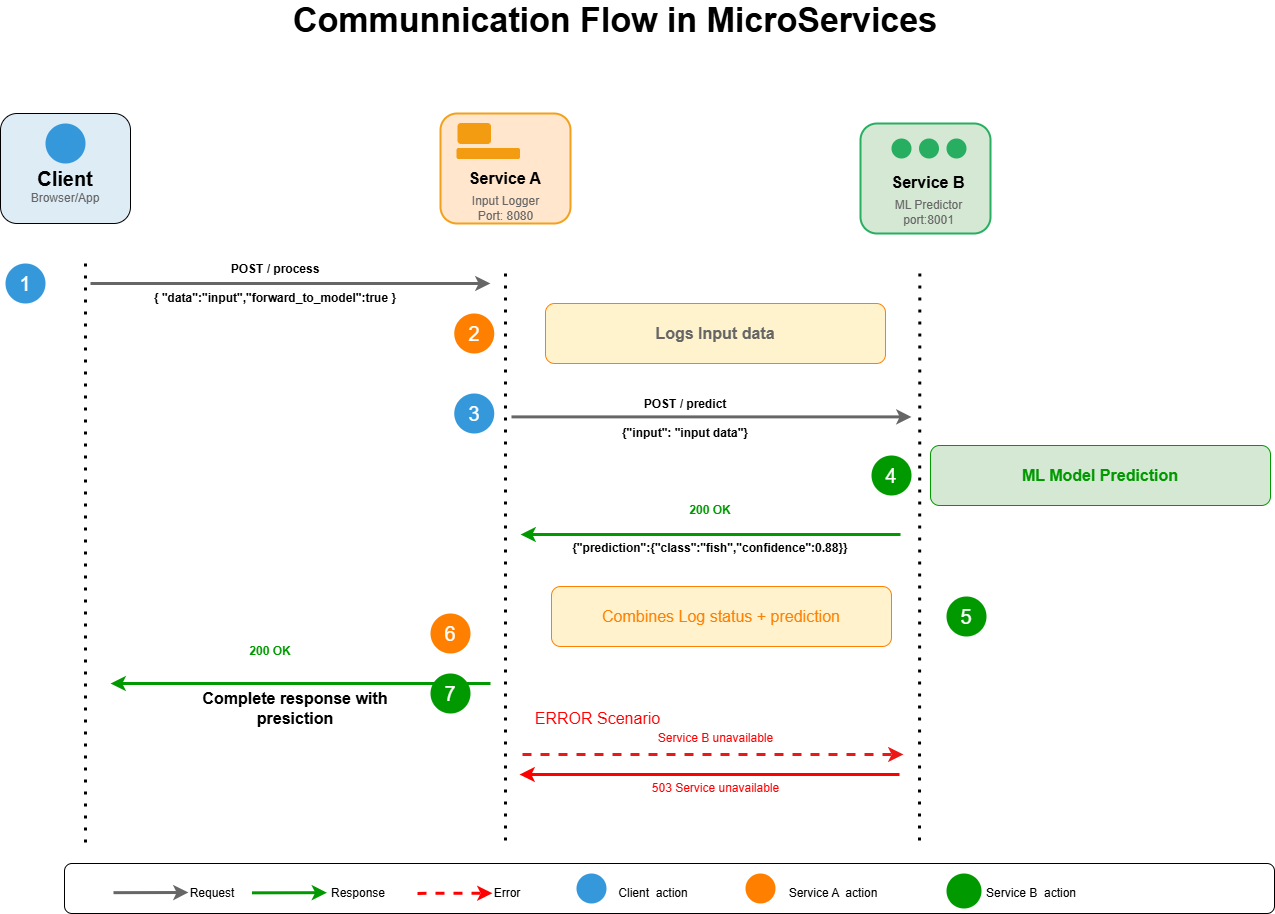

The diagram above was exported from draw.io. Its source (the exported page's mxGraphModel, read from the mxfile embedded in the PNG):
<mxGraphModel dx="2135" dy="1258" grid="1" gridSize="10" guides="1" tooltips="1" connect="1" arrows="1" fold="1" page="1" pageScale="1" pageWidth="850" pageHeight="1100" math="0" shadow="0">
  <root>
    <mxCell id="0" />
    <mxCell id="1" parent="0" />
    <mxCell id="thaNf_QQ1wNs3AzLb-td-1" value="" style="rounded=1;whiteSpace=wrap;html=1;fillColor=light-dark(#deecf6, #ededed);" vertex="1" parent="1">
      <mxGeometry x="265" y="118" width="130" height="110" as="geometry" />
    </mxCell>
    <mxCell id="thaNf_QQ1wNs3AzLb-td-3" value="" style="ellipse;whiteSpace=wrap;html=1;aspect=fixed;strokeColor=none;fillColor=light-dark(#3498db, #ededed);" vertex="1" parent="1">
      <mxGeometry x="310" y="128" width="40" height="40" as="geometry" />
    </mxCell>
    <mxCell id="thaNf_QQ1wNs3AzLb-td-4" value="&lt;font style=&quot;font-size: 20px;&quot;&gt;&lt;b&gt;Client&lt;/b&gt;&lt;/font&gt;" style="text;html=1;align=center;verticalAlign=middle;whiteSpace=wrap;rounded=0;" vertex="1" parent="1">
      <mxGeometry x="300" y="168" width="60" height="30" as="geometry" />
    </mxCell>
    <mxCell id="thaNf_QQ1wNs3AzLb-td-5" value="&lt;font style=&quot;color: rgb(102, 102, 102);&quot;&gt;Browser/App&lt;/font&gt;" style="text;html=1;align=center;verticalAlign=middle;whiteSpace=wrap;rounded=0;" vertex="1" parent="1">
      <mxGeometry x="300" y="188" width="60" height="30" as="geometry" />
    </mxCell>
    <mxCell id="thaNf_QQ1wNs3AzLb-td-6" value="" style="rounded=1;whiteSpace=wrap;html=1;fillColor=#ffe6cc;strokeColor=light-dark(#f3a01b, #996500);strokeWidth=2;" vertex="1" parent="1">
      <mxGeometry x="705" y="118" width="130" height="110" as="geometry" />
    </mxCell>
    <mxCell id="thaNf_QQ1wNs3AzLb-td-7" value="&lt;b&gt;&lt;font style=&quot;font-size: 16px;&quot;&gt;Service A&lt;/font&gt;&lt;/b&gt;" style="text;html=1;align=center;verticalAlign=middle;whiteSpace=wrap;rounded=0;" vertex="1" parent="1">
      <mxGeometry x="730" y="168" width="80" height="30" as="geometry" />
    </mxCell>
    <mxCell id="thaNf_QQ1wNs3AzLb-td-8" value="&lt;font style=&quot;color: rgb(102, 102, 102);&quot;&gt;Input Logger&lt;/font&gt;&lt;div&gt;&lt;font style=&quot;color: rgb(102, 102, 102);&quot;&gt;Port: 8080&lt;/font&gt;&lt;/div&gt;" style="text;html=1;align=center;verticalAlign=middle;whiteSpace=wrap;rounded=0;" vertex="1" parent="1">
      <mxGeometry x="722.5" y="198" width="95" height="30" as="geometry" />
    </mxCell>
    <mxCell id="thaNf_QQ1wNs3AzLb-td-9" value="" style="rounded=1;whiteSpace=wrap;html=1;strokeColor=light-dark(#F39C12,#996500);fillColor=light-dark(#f39c12, #36210a);" vertex="1" parent="1">
      <mxGeometry x="722.5" y="128" width="32.5" height="20" as="geometry" />
    </mxCell>
    <mxCell id="thaNf_QQ1wNs3AzLb-td-10" value="" style="rounded=1;whiteSpace=wrap;html=1;strokeColor=light-dark(#F39C12,#996500);fillColor=light-dark(#f39c12, #36210a);" vertex="1" parent="1">
      <mxGeometry x="721.5" y="153" width="62.5" height="10" as="geometry" />
    </mxCell>
    <mxCell id="thaNf_QQ1wNs3AzLb-td-11" value="" style="rounded=1;whiteSpace=wrap;html=1;fillColor=#d5e8d4;strokeColor=light-dark(#27ae60, #446e2c);strokeWidth=2;" vertex="1" parent="1">
      <mxGeometry x="1125" y="128" width="130" height="110" as="geometry" />
    </mxCell>
    <mxCell id="thaNf_QQ1wNs3AzLb-td-12" value="&lt;font style=&quot;font-size: 16px;&quot;&gt;&lt;b&gt;Service B&lt;/b&gt;&lt;/font&gt;" style="text;html=1;align=center;verticalAlign=middle;whiteSpace=wrap;rounded=0;" vertex="1" parent="1">
      <mxGeometry x="1153" y="172" width="80" height="30" as="geometry" />
    </mxCell>
    <mxCell id="thaNf_QQ1wNs3AzLb-td-13" value="&lt;font style=&quot;color: rgb(102, 102, 102);&quot;&gt;ML Predictor&lt;/font&gt;&lt;div&gt;&lt;font style=&quot;color: rgb(102, 102, 102);&quot;&gt;port:8001&lt;/font&gt;&lt;/div&gt;" style="text;html=1;align=center;verticalAlign=middle;whiteSpace=wrap;rounded=0;" vertex="1" parent="1">
      <mxGeometry x="1156" y="202" width="75" height="30" as="geometry" />
    </mxCell>
    <mxCell id="thaNf_QQ1wNs3AzLb-td-14" value="" style="ellipse;whiteSpace=wrap;html=1;aspect=fixed;fillColor=light-dark(#27ae60, #ededed);strokeColor=none;" vertex="1" parent="1">
      <mxGeometry x="1156" y="143" width="20" height="20" as="geometry" />
    </mxCell>
    <mxCell id="thaNf_QQ1wNs3AzLb-td-15" value="" style="ellipse;whiteSpace=wrap;html=1;aspect=fixed;fillColor=light-dark(#27ae60, #ededed);strokeColor=none;" vertex="1" parent="1">
      <mxGeometry x="1183.5" y="143" width="20" height="20" as="geometry" />
    </mxCell>
    <mxCell id="thaNf_QQ1wNs3AzLb-td-16" value="" style="ellipse;whiteSpace=wrap;html=1;aspect=fixed;fillColor=light-dark(#27ae60, #ededed);strokeColor=none;" vertex="1" parent="1">
      <mxGeometry x="1211" y="143" width="20" height="20" as="geometry" />
    </mxCell>
    <mxCell id="71IAQmUBpiM8rveu3u_g-1" value="" style="endArrow=none;dashed=1;html=1;dashPattern=1 3;strokeWidth=3;rounded=0;" edge="1" parent="1">
      <mxGeometry width="50" height="50" relative="1" as="geometry">
        <mxPoint x="350" y="268" as="sourcePoint" />
        <mxPoint x="350" y="848" as="targetPoint" />
      </mxGeometry>
    </mxCell>
    <mxCell id="71IAQmUBpiM8rveu3u_g-2" value="" style="endArrow=none;dashed=1;html=1;dashPattern=1 3;strokeWidth=3;rounded=0;" edge="1" parent="1">
      <mxGeometry width="50" height="50" relative="1" as="geometry">
        <mxPoint x="770" y="278" as="sourcePoint" />
        <mxPoint x="770" y="848" as="targetPoint" />
      </mxGeometry>
    </mxCell>
    <mxCell id="71IAQmUBpiM8rveu3u_g-3" value="" style="endArrow=none;dashed=1;html=1;dashPattern=1 3;strokeWidth=3;rounded=0;" edge="1" parent="1">
      <mxGeometry width="50" height="50" relative="1" as="geometry">
        <mxPoint x="1184.33" y="278" as="sourcePoint" />
        <mxPoint x="1184" y="848" as="targetPoint" />
      </mxGeometry>
    </mxCell>
    <mxCell id="71IAQmUBpiM8rveu3u_g-4" value="" style="endArrow=classic;html=1;rounded=0;strokeWidth=3;strokeColor=#666666;" edge="1" parent="1">
      <mxGeometry width="50" height="50" relative="1" as="geometry">
        <mxPoint x="355" y="288" as="sourcePoint" />
        <mxPoint x="755" y="288" as="targetPoint" />
      </mxGeometry>
    </mxCell>
    <mxCell id="71IAQmUBpiM8rveu3u_g-6" value="" style="endArrow=classic;html=1;rounded=0;strokeWidth=3;strokeColor=#009900;" edge="1" parent="1">
      <mxGeometry width="50" height="50" relative="1" as="geometry">
        <mxPoint x="1165" y="539" as="sourcePoint" />
        <mxPoint x="785" y="539" as="targetPoint" />
      </mxGeometry>
    </mxCell>
    <mxCell id="71IAQmUBpiM8rveu3u_g-7" value="" style="endArrow=classic;html=1;rounded=0;strokeWidth=3;strokeColor=#009900;" edge="1" parent="1">
      <mxGeometry width="50" height="50" relative="1" as="geometry">
        <mxPoint x="755" y="688" as="sourcePoint" />
        <mxPoint x="375" y="688" as="targetPoint" />
      </mxGeometry>
    </mxCell>
    <mxCell id="71IAQmUBpiM8rveu3u_g-8" value="" style="endArrow=classic;html=1;rounded=0;strokeWidth=3;strokeColor=#FF0000;" edge="1" parent="1">
      <mxGeometry width="50" height="50" relative="1" as="geometry">
        <mxPoint x="1164" y="779" as="sourcePoint" />
        <mxPoint x="784" y="779" as="targetPoint" />
      </mxGeometry>
    </mxCell>
    <mxCell id="71IAQmUBpiM8rveu3u_g-9" value="" style="endArrow=classic;html=1;rounded=0;strokeWidth=3;strokeColor=light-dark(#ec1818, #959595);dashed=1;" edge="1" parent="1">
      <mxGeometry width="50" height="50" relative="1" as="geometry">
        <mxPoint x="787" y="759" as="sourcePoint" />
        <mxPoint x="1168" y="759" as="targetPoint" />
      </mxGeometry>
    </mxCell>
    <mxCell id="71IAQmUBpiM8rveu3u_g-10" value="&lt;font style=&quot;color: rgb(0, 153, 0); font-size: 16px;&quot;&gt;&lt;b&gt;ML Model Prediction&lt;/b&gt;&lt;/font&gt;" style="rounded=1;whiteSpace=wrap;html=1;fillColor=#d5e8d4;strokeColor=#009900;" vertex="1" parent="1">
      <mxGeometry x="1195" y="450" width="340" height="60" as="geometry" />
    </mxCell>
    <mxCell id="71IAQmUBpiM8rveu3u_g-11" value="&lt;font style=&quot;font-size: 16px; color: rgb(255, 128, 0);&quot;&gt;Combines Log status + prediction&lt;/font&gt;" style="rounded=1;whiteSpace=wrap;html=1;fillColor=#fff2cc;strokeColor=#FF8000;" vertex="1" parent="1">
      <mxGeometry x="816" y="591" width="340" height="60" as="geometry" />
    </mxCell>
    <mxCell id="71IAQmUBpiM8rveu3u_g-12" value="&lt;font style=&quot;font-size: 16px; color: rgb(102, 102, 102);&quot;&gt;&lt;b&gt;Logs Input data&lt;/b&gt;&lt;/font&gt;" style="rounded=1;whiteSpace=wrap;html=1;fillColor=light-dark(#fff3cd, #ededed);strokeColor=#FF8000;" vertex="1" parent="1">
      <mxGeometry x="810" y="308" width="340" height="60" as="geometry" />
    </mxCell>
    <mxCell id="71IAQmUBpiM8rveu3u_g-13" value="&lt;font style=&quot;font-size: 20px; color: rgb(255, 255, 255);&quot;&gt;1&lt;/font&gt;" style="ellipse;whiteSpace=wrap;html=1;aspect=fixed;fillColor=light-dark(#3498db, #ededed);strokeColor=none;" vertex="1" parent="1">
      <mxGeometry x="270" y="268" width="40" height="40" as="geometry" />
    </mxCell>
    <mxCell id="71IAQmUBpiM8rveu3u_g-14" value="&lt;b&gt;POST / process&lt;/b&gt;&lt;div&gt;&lt;b&gt;&lt;br&gt;&lt;/b&gt;&lt;div&gt;&lt;b&gt;{ &quot;data&quot;:&quot;input&quot;,&quot;forward_to_model&quot;:true }&lt;/b&gt;&lt;/div&gt;&lt;/div&gt;" style="text;html=1;align=center;verticalAlign=middle;whiteSpace=wrap;rounded=0;" vertex="1" parent="1">
      <mxGeometry x="415" y="260.5" width="250" height="55" as="geometry" />
    </mxCell>
    <mxCell id="71IAQmUBpiM8rveu3u_g-15" value="&lt;font style=&quot;font-size: 20px; color: rgb(255, 255, 255);&quot;&gt;2&lt;/font&gt;" style="ellipse;whiteSpace=wrap;html=1;aspect=fixed;fillColor=#FF8000;strokeColor=none;" vertex="1" parent="1">
      <mxGeometry x="718.75" y="318" width="40" height="40" as="geometry" />
    </mxCell>
    <mxCell id="71IAQmUBpiM8rveu3u_g-16" value="&lt;font style=&quot;font-size: 20px; color: rgb(255, 255, 255);&quot;&gt;3&lt;/font&gt;" style="ellipse;whiteSpace=wrap;html=1;aspect=fixed;fillColor=light-dark(#3498db, #ededed);strokeColor=none;" vertex="1" parent="1">
      <mxGeometry x="718.75" y="398" width="40" height="40" as="geometry" />
    </mxCell>
    <mxCell id="71IAQmUBpiM8rveu3u_g-17" value="&lt;b&gt;POST / predict&lt;/b&gt;&lt;div&gt;&lt;b&gt;&lt;br&gt;&lt;/b&gt;&lt;div&gt;&lt;b&gt;{&quot;input&quot;: &quot;input data&quot;}&lt;/b&gt;&lt;/div&gt;&lt;/div&gt;" style="text;html=1;align=center;verticalAlign=middle;whiteSpace=wrap;rounded=0;" vertex="1" parent="1">
      <mxGeometry x="825" y="395" width="250" height="55" as="geometry" />
    </mxCell>
    <mxCell id="71IAQmUBpiM8rveu3u_g-20" value="" style="endArrow=classic;html=1;rounded=0;strokeWidth=3;strokeColor=#666666;" edge="1" parent="1">
      <mxGeometry width="50" height="50" relative="1" as="geometry">
        <mxPoint x="776" y="421.39" as="sourcePoint" />
        <mxPoint x="1176" y="421.39" as="targetPoint" />
      </mxGeometry>
    </mxCell>
    <mxCell id="71IAQmUBpiM8rveu3u_g-21" value="&lt;font style=&quot;font-size: 20px; color: rgb(255, 255, 255);&quot;&gt;4&lt;/font&gt;" style="ellipse;whiteSpace=wrap;html=1;aspect=fixed;fillColor=light-dark(#009900,#EDEDED);strokeColor=none;" vertex="1" parent="1">
      <mxGeometry x="1136" y="460" width="40" height="40" as="geometry" />
    </mxCell>
    <mxCell id="71IAQmUBpiM8rveu3u_g-22" value="&lt;font style=&quot;font-size: 20px; color: rgb(255, 255, 255);&quot;&gt;5&lt;/font&gt;" style="ellipse;whiteSpace=wrap;html=1;aspect=fixed;fillColor=light-dark(#009900,#EDEDED);strokeColor=none;" vertex="1" parent="1">
      <mxGeometry x="1211" y="601" width="40" height="40" as="geometry" />
    </mxCell>
    <mxCell id="71IAQmUBpiM8rveu3u_g-23" value="&lt;font style=&quot;font-size: 16px; color: rgb(255, 0, 0);&quot;&gt;ERROR Scenario&lt;/font&gt;" style="text;html=1;align=center;verticalAlign=middle;whiteSpace=wrap;rounded=0;" vertex="1" parent="1">
      <mxGeometry x="775" y="708" width="175" height="30" as="geometry" />
    </mxCell>
    <mxCell id="71IAQmUBpiM8rveu3u_g-24" value="&lt;font style=&quot;color: rgb(255, 0, 0);&quot;&gt;Service B unavailable&lt;/font&gt;" style="text;html=1;align=center;verticalAlign=middle;whiteSpace=wrap;rounded=0;" vertex="1" parent="1">
      <mxGeometry x="897.5" y="728" width="165" height="30" as="geometry" />
    </mxCell>
    <mxCell id="71IAQmUBpiM8rveu3u_g-25" value="&lt;font style=&quot;color: rgb(255, 0, 0);&quot;&gt;503 Service unavailable&lt;/font&gt;" style="text;html=1;align=center;verticalAlign=middle;whiteSpace=wrap;rounded=0;" vertex="1" parent="1">
      <mxGeometry x="897.5" y="778" width="165" height="30" as="geometry" />
    </mxCell>
    <mxCell id="71IAQmUBpiM8rveu3u_g-26" value="&lt;font style=&quot;color: rgb(0, 153, 0);&quot;&gt;&lt;b&gt;200 OK&lt;/b&gt;&lt;/font&gt;" style="text;html=1;align=center;verticalAlign=middle;whiteSpace=wrap;rounded=0;" vertex="1" parent="1">
      <mxGeometry x="945" y="500" width="60" height="30" as="geometry" />
    </mxCell>
    <mxCell id="71IAQmUBpiM8rveu3u_g-27" value="&lt;b&gt;{&quot;prediction&quot;:{&quot;class&quot;:&quot;fish&quot;,&quot;confidence&quot;:0.88}}&lt;/b&gt;" style="text;html=1;align=center;verticalAlign=middle;whiteSpace=wrap;rounded=0;" vertex="1" parent="1">
      <mxGeometry x="815" y="538" width="320" height="30" as="geometry" />
    </mxCell>
    <mxCell id="71IAQmUBpiM8rveu3u_g-28" value="&lt;font color=&quot;#ffffff&quot;&gt;&lt;span style=&quot;font-size: 20px;&quot;&gt;6&lt;/span&gt;&lt;/font&gt;" style="ellipse;whiteSpace=wrap;html=1;aspect=fixed;fillColor=light-dark(#FF8000,#EDEDED);strokeColor=none;" vertex="1" parent="1">
      <mxGeometry x="695" y="618" width="40" height="40" as="geometry" />
    </mxCell>
    <mxCell id="71IAQmUBpiM8rveu3u_g-29" value="&lt;font style=&quot;font-size: 20px; color: rgb(255, 255, 255);&quot;&gt;7&lt;/font&gt;" style="ellipse;whiteSpace=wrap;html=1;aspect=fixed;fillColor=light-dark(#009900,#EDEDED);strokeColor=none;" vertex="1" parent="1">
      <mxGeometry x="695" y="678" width="40" height="40" as="geometry" />
    </mxCell>
    <mxCell id="71IAQmUBpiM8rveu3u_g-30" value="&lt;font style=&quot;color: rgb(0, 153, 0);&quot;&gt;&lt;b&gt;200 OK&lt;/b&gt;&lt;/font&gt;" style="text;html=1;align=center;verticalAlign=middle;whiteSpace=wrap;rounded=0;" vertex="1" parent="1">
      <mxGeometry x="505" y="641" width="60" height="30" as="geometry" />
    </mxCell>
    <mxCell id="71IAQmUBpiM8rveu3u_g-31" value="&lt;b&gt;&lt;font style=&quot;font-size: 16px;&quot;&gt;Complete response with presiction&lt;/font&gt;&lt;/b&gt;" style="text;html=1;align=center;verticalAlign=middle;whiteSpace=wrap;rounded=0;" vertex="1" parent="1">
      <mxGeometry x="455" y="698" width="210" height="30" as="geometry" />
    </mxCell>
    <mxCell id="71IAQmUBpiM8rveu3u_g-32" value="" style="rounded=1;whiteSpace=wrap;html=1;" vertex="1" parent="1">
      <mxGeometry x="329" y="868" width="1210" height="50" as="geometry" />
    </mxCell>
    <mxCell id="71IAQmUBpiM8rveu3u_g-33" value="" style="endArrow=classic;html=1;rounded=0;strokeWidth=3;strokeColor=#666666;" edge="1" parent="1">
      <mxGeometry width="50" height="50" relative="1" as="geometry">
        <mxPoint x="378" y="897.17" as="sourcePoint" />
        <mxPoint x="453" y="897" as="targetPoint" />
      </mxGeometry>
    </mxCell>
    <mxCell id="71IAQmUBpiM8rveu3u_g-34" value="Request" style="text;html=1;align=center;verticalAlign=middle;whiteSpace=wrap;rounded=0;" vertex="1" parent="1">
      <mxGeometry x="447" y="883" width="60" height="30" as="geometry" />
    </mxCell>
    <mxCell id="71IAQmUBpiM8rveu3u_g-35" value="" style="endArrow=classic;html=1;rounded=0;strokeWidth=3;strokeColor=#009900;" edge="1" parent="1">
      <mxGeometry width="50" height="50" relative="1" as="geometry">
        <mxPoint x="516.5" y="897.3399999999999" as="sourcePoint" />
        <mxPoint x="591.5" y="897.17" as="targetPoint" />
      </mxGeometry>
    </mxCell>
    <mxCell id="71IAQmUBpiM8rveu3u_g-36" value="Response" style="text;html=1;align=center;verticalAlign=middle;whiteSpace=wrap;rounded=0;" vertex="1" parent="1">
      <mxGeometry x="593" y="883" width="60" height="30" as="geometry" />
    </mxCell>
    <mxCell id="71IAQmUBpiM8rveu3u_g-38" value="" style="endArrow=classic;html=1;rounded=0;strokeWidth=3;strokeColor=#FF0000;dashed=1;" edge="1" parent="1">
      <mxGeometry width="50" height="50" relative="1" as="geometry">
        <mxPoint x="682" y="897.89" as="sourcePoint" />
        <mxPoint x="757" y="897.72" as="targetPoint" />
      </mxGeometry>
    </mxCell>
    <mxCell id="71IAQmUBpiM8rveu3u_g-39" value="Error" style="text;html=1;align=center;verticalAlign=middle;whiteSpace=wrap;rounded=0;" vertex="1" parent="1">
      <mxGeometry x="742" y="883" width="60" height="30" as="geometry" />
    </mxCell>
    <mxCell id="71IAQmUBpiM8rveu3u_g-40" value="" style="ellipse;whiteSpace=wrap;html=1;aspect=fixed;fillColor=light-dark(#FF8000,#EDEDED);strokeColor=none;" vertex="1" parent="1">
      <mxGeometry x="1010" y="878" width="30" height="30" as="geometry" />
    </mxCell>
    <mxCell id="71IAQmUBpiM8rveu3u_g-41" value="" style="ellipse;whiteSpace=wrap;html=1;aspect=fixed;fillColor=light-dark(#009900,#EDEDED);strokeColor=none;" vertex="1" parent="1">
      <mxGeometry x="1211" y="878" width="35" height="35" as="geometry" />
    </mxCell>
    <mxCell id="71IAQmUBpiM8rveu3u_g-42" value="" style="ellipse;whiteSpace=wrap;html=1;aspect=fixed;fillColor=light-dark(#3498db, #ededed);strokeColor=none;" vertex="1" parent="1">
      <mxGeometry x="841" y="878" width="30" height="30" as="geometry" />
    </mxCell>
    <mxCell id="71IAQmUBpiM8rveu3u_g-44" value="Client&amp;nbsp; action" style="text;html=1;align=center;verticalAlign=middle;whiteSpace=wrap;rounded=0;" vertex="1" parent="1">
      <mxGeometry x="878" y="883" width="80" height="30" as="geometry" />
    </mxCell>
    <mxCell id="71IAQmUBpiM8rveu3u_g-46" value="Service A&amp;nbsp; action" style="text;html=1;align=center;verticalAlign=middle;whiteSpace=wrap;rounded=0;" vertex="1" parent="1">
      <mxGeometry x="1048" y="883" width="100" height="30" as="geometry" />
    </mxCell>
    <mxCell id="71IAQmUBpiM8rveu3u_g-47" value="Service B&amp;nbsp; action" style="text;html=1;align=center;verticalAlign=middle;whiteSpace=wrap;rounded=0;" vertex="1" parent="1">
      <mxGeometry x="1246" y="883" width="100" height="30" as="geometry" />
    </mxCell>
    <mxCell id="71IAQmUBpiM8rveu3u_g-48" value="&lt;font style=&quot;font-size: 34px;&quot;&gt;&lt;b style=&quot;&quot;&gt;Communnication Flow in MicroServices&lt;/b&gt;&lt;/font&gt;" style="text;html=1;align=center;verticalAlign=middle;whiteSpace=wrap;rounded=0;" vertex="1" parent="1">
      <mxGeometry x="540" y="10" width="680" height="30" as="geometry" />
    </mxCell>
  </root>
</mxGraphModel>